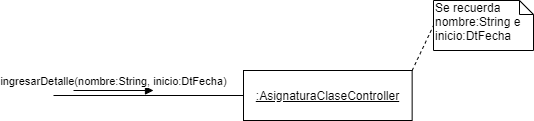

The diagram above was exported from draw.io. Its source (the exported page's mxGraphModel, read from the mxfile embedded in the PNG):
<mxGraphModel dx="998" dy="548" grid="1" gridSize="10" guides="1" tooltips="1" connect="1" arrows="1" fold="1" page="1" pageScale="1" pageWidth="827" pageHeight="1169" math="0" shadow="0">
  <root>
    <mxCell id="0" />
    <mxCell id="1" parent="0" />
    <mxCell id="2" style="edgeStyle=orthogonalEdgeStyle;rounded=0;orthogonalLoop=1;jettySize=auto;html=1;startArrow=none;startFill=0;endArrow=none;endFill=0;" edge="1" source="3" parent="1">
      <mxGeometry relative="1" as="geometry">
        <mxPoint x="160" y="145" as="targetPoint" />
      </mxGeometry>
    </mxCell>
    <mxCell id="3" value="&lt;u&gt;:AsignaturaClaseController&lt;/u&gt;" style="html=1;" vertex="1" parent="1">
      <mxGeometry x="350" y="120" width="168.65" height="50" as="geometry" />
    </mxCell>
    <mxCell id="4" value="ingresarDetalle(nombre:String, inicio:DtFecha)" style="html=1;verticalAlign=bottom;endArrow=block;" edge="1" parent="1">
      <mxGeometry width="80" relative="1" as="geometry">
        <mxPoint x="180" y="140" as="sourcePoint" />
        <mxPoint x="260" y="140" as="targetPoint" />
        <mxPoint as="offset" />
      </mxGeometry>
    </mxCell>
    <mxCell id="5" style="rounded=0;orthogonalLoop=1;jettySize=auto;html=1;exitX=0.25;exitY=0;exitDx=0;exitDy=0;entryX=0;entryY=0.5;entryDx=0;entryDy=0;entryPerimeter=0;dashed=1;endArrow=none;endFill=0;" edge="1" target="6" parent="1">
      <mxGeometry relative="1" as="geometry">
        <mxPoint x="518.6500000000001" y="120" as="sourcePoint" />
      </mxGeometry>
    </mxCell>
    <mxCell id="6" value="Se recuerda nombre:String e inicio:DtFecha" style="shape=note;whiteSpace=wrap;html=1;size=14;verticalAlign=top;align=left;spacingTop=-6;" vertex="1" parent="1">
      <mxGeometry x="540" y="50" width="100" height="50" as="geometry" />
    </mxCell>
  </root>
</mxGraphModel>